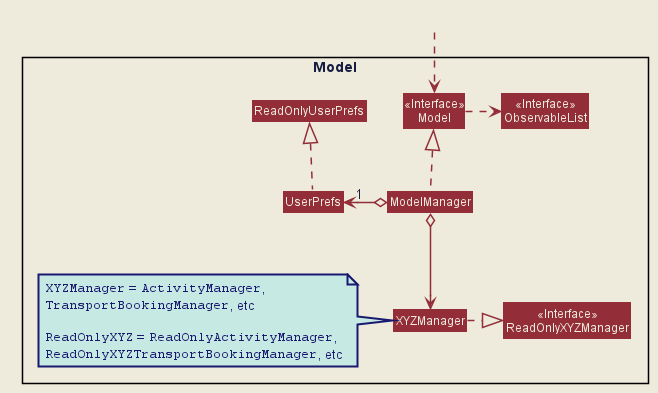

The diagram above was rendered by PlantUML. Its source (embedded in the PNG):
@startuml







skinparam BackgroundColor #EEEBDC
skinparam Shadowing false
skinparam MinClassWidth 50
skinparam PackageStyle Rectangle

skinparam Default {
    FontColor #171D40
    FontName Arial
    TextAlignment center
}

skinparam Participant {
    Padding 10
    BorderColor #171D40
}

skinparam Title {
    FontColor #171D40
    FontName Arial
    FontSize 22
}

skinparam Arrow {
    Thickness 1.5
    Color MidNightBlue
}

skinparam Note {
    BackgroundColor #C6EAE3
    FontColor MidNightBlue
    BorderColor MidNightBlue
    BorderThickness 2
}

skinparam Class {
    BorderThickness 1
    BorderColor #171D40
    BackgroundColor #A2E5F9
    AttributeFontColor MidNightBlue
    AttributeIconSize 0
    StereotypeFontColor #171D40
    StereotypeFontStyle normal
    FontName Arial
}

skinparam Object {
    BorderThickness 2
    BorderColor #171D40
    BackgroundColor #C6EAE3
    AttributeFontColor MidNightBlue
    AttributeIconSize 0
    StereotypeFontColor #171D40
    StereotypeFontStyle normal
    FontName Arial
}

skinparam Actor {
    BorderColor #000000
    Color #000000
    FontName Arial
}

skinparam Sequence {
    LifeLineBackgroundColor #C6EAE3
    LifeLineBorderColor #171D40
    LifeLineBorderThickness 1.5
    MessageAlignment center
    SequenceParticipantBorderThickness 10
    ReferenceBackgroundColor #C6EAE3
    ReferenceBorderColor #171D40
    TitleFontColor #171D40
    StereotypeFontStyle normal
    BoxFontSize 22
    BoxFontName Arial
    BoxFontStyle normal
    BoxPadding 0
    BoxBorderColor #EEEBDC
}

skinparam Participant {
    Padding 20
}

skinparam Activity {
    StartColor #171D40
    EndColor #171D40
    BorderThickness 1.5
    BorderColor #171D40
    BackgroundColor #A2E5F9
    DiamondBackgroundColor #A2E5F9
    DiamondBorderColor #171D40
}

hide footbox
hide circle

hide member
skinparam Class {
    BorderColor #EEEBDC
    FontColor #EEEBDC
    BackgroundColor #932E39
    StereotypeFontColor #EEEBDC
}
skinparam ArrowColor #932E39

Class HiddenOutside #EEEBDC

Package Model <<Rectangle>> {
Class ReadOnlyXYZManager <<Interface>>
Class Model <<Interface>>
Class ObservableList <<Interface>>
Class XYZManager
Class Model
Class ModelManager
Class UserPrefs
Class ReadOnlyUserPrefs

note left of XYZManager
""XYZManager"" = ""ActivityManager"",
""TransportBookingManager"", etc

""ReadOnlyXYZ"" = ""ReadOnlyActivityManager"",
""ReadOnlyXYZTransportBookingManager"", etc
end note
}

HiddenOutside ..> Model

XYZManager .|> ReadOnlyXYZManager
ModelManager .up.|> Model
Model .right.> ObservableList
ModelManager o--> XYZManager
ModelManager o-left-> " 1" UserPrefs
UserPrefs .up.|> ReadOnlyUserPrefs
@enduml